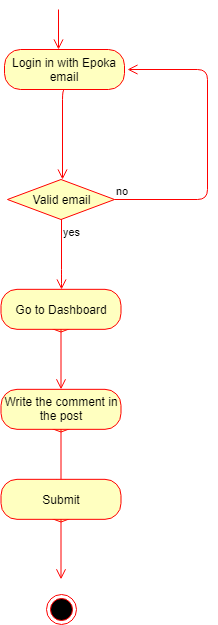

The diagram above was exported from draw.io. Its source (the exported page's mxGraphModel, read from the mxfile embedded in the PNG):
<mxGraphModel dx="1010" dy="501" grid="1" gridSize="10" guides="1" tooltips="1" connect="1" arrows="1" fold="1" page="1" pageScale="1" pageWidth="827" pageHeight="1169" math="0" shadow="0">
  <root>
    <mxCell id="0" />
    <mxCell id="1" parent="0" />
    <mxCell id="uFl-wc9MFRIBDdADPnsN-1" value="" style="edgeStyle=orthogonalEdgeStyle;html=1;verticalAlign=bottom;endArrow=open;endSize=8;strokeColor=#ff0000;" edge="1" parent="1">
      <mxGeometry relative="1" as="geometry">
        <mxPoint x="217" y="70" as="targetPoint" />
        <mxPoint x="217" y="30" as="sourcePoint" />
      </mxGeometry>
    </mxCell>
    <mxCell id="uFl-wc9MFRIBDdADPnsN-2" value="Login in with Epoka email" style="rounded=1;whiteSpace=wrap;html=1;arcSize=40;fontColor=#000000;fillColor=#ffffc0;strokeColor=#ff0000;" vertex="1" parent="1">
      <mxGeometry x="163" y="70" width="120" height="40" as="geometry" />
    </mxCell>
    <mxCell id="uFl-wc9MFRIBDdADPnsN-3" value="" style="edgeStyle=orthogonalEdgeStyle;html=1;verticalAlign=bottom;endArrow=open;endSize=8;strokeColor=#ff0000;entryX=0.517;entryY=0;entryDx=0;entryDy=0;entryPerimeter=0;" edge="1" parent="1" target="uFl-wc9MFRIBDdADPnsN-4">
      <mxGeometry relative="1" as="geometry">
        <mxPoint x="221.5" y="190" as="targetPoint" />
        <mxPoint x="225" y="110" as="sourcePoint" />
        <Array as="points">
          <mxPoint x="221" y="110" />
        </Array>
      </mxGeometry>
    </mxCell>
    <mxCell id="uFl-wc9MFRIBDdADPnsN-4" value="Valid email" style="rhombus;whiteSpace=wrap;html=1;fillColor=#ffffc0;strokeColor=#ff0000;" vertex="1" parent="1">
      <mxGeometry x="166" y="200" width="107" height="40" as="geometry" />
    </mxCell>
    <mxCell id="uFl-wc9MFRIBDdADPnsN-5" value="no" style="edgeStyle=orthogonalEdgeStyle;html=1;align=left;verticalAlign=bottom;endArrow=open;endSize=8;strokeColor=#ff0000;" edge="1" parent="1" source="uFl-wc9MFRIBDdADPnsN-4">
      <mxGeometry x="-1" relative="1" as="geometry">
        <mxPoint x="286" y="90" as="targetPoint" />
        <Array as="points">
          <mxPoint x="366" y="220" />
          <mxPoint x="366" y="90" />
        </Array>
      </mxGeometry>
    </mxCell>
    <mxCell id="uFl-wc9MFRIBDdADPnsN-6" value="yes" style="edgeStyle=orthogonalEdgeStyle;html=1;align=left;verticalAlign=top;endArrow=open;endSize=8;strokeColor=#ff0000;" edge="1" parent="1" source="uFl-wc9MFRIBDdADPnsN-4">
      <mxGeometry x="-1" relative="1" as="geometry">
        <mxPoint x="220" y="310" as="targetPoint" />
        <Array as="points">
          <mxPoint x="220" y="300" />
        </Array>
      </mxGeometry>
    </mxCell>
    <mxCell id="uFl-wc9MFRIBDdADPnsN-7" value="Valid email" style="rhombus;whiteSpace=wrap;html=1;fillColor=#ffffc0;strokeColor=#ff0000;" vertex="1" parent="1">
      <mxGeometry x="166" y="312.5" width="107" height="40" as="geometry" />
    </mxCell>
    <mxCell id="uFl-wc9MFRIBDdADPnsN-8" value="Go to Dashboard" style="rounded=1;whiteSpace=wrap;html=1;arcSize=40;fontColor=#000000;fillColor=#ffffc0;strokeColor=#ff0000;" vertex="1" parent="1">
      <mxGeometry x="159.5" y="309.8333740234375" width="120" height="40" as="geometry" />
    </mxCell>
    <mxCell id="uFl-wc9MFRIBDdADPnsN-9" value="" style="edgeStyle=orthogonalEdgeStyle;html=1;verticalAlign=bottom;endArrow=open;endSize=8;strokeColor=#ff0000;" edge="1" parent="1" source="uFl-wc9MFRIBDdADPnsN-8">
      <mxGeometry relative="1" as="geometry">
        <mxPoint x="219.5" y="409.8333740234375" as="targetPoint" />
      </mxGeometry>
    </mxCell>
    <mxCell id="uFl-wc9MFRIBDdADPnsN-12" value="Valid email" style="rhombus;whiteSpace=wrap;html=1;fillColor=#ffffc0;strokeColor=#ff0000;" vertex="1" parent="1">
      <mxGeometry x="166" y="412.5" width="107" height="40" as="geometry" />
    </mxCell>
    <mxCell id="uFl-wc9MFRIBDdADPnsN-13" value="Write the comment in the post" style="rounded=1;whiteSpace=wrap;html=1;arcSize=40;fontColor=#000000;fillColor=#ffffc0;strokeColor=#ff0000;" vertex="1" parent="1">
      <mxGeometry x="159.5" y="409.8333740234375" width="120" height="40" as="geometry" />
    </mxCell>
    <mxCell id="uFl-wc9MFRIBDdADPnsN-14" value="" style="edgeStyle=orthogonalEdgeStyle;html=1;verticalAlign=bottom;endArrow=open;endSize=8;strokeColor=#ff0000;" edge="1" parent="1" source="uFl-wc9MFRIBDdADPnsN-13">
      <mxGeometry relative="1" as="geometry">
        <mxPoint x="219.5" y="509.8333740234375" as="targetPoint" />
      </mxGeometry>
    </mxCell>
    <mxCell id="uFl-wc9MFRIBDdADPnsN-15" value="Valid email" style="rhombus;whiteSpace=wrap;html=1;fillColor=#ffffc0;strokeColor=#ff0000;" vertex="1" parent="1">
      <mxGeometry x="166" y="502.5" width="107" height="40" as="geometry" />
    </mxCell>
    <mxCell id="uFl-wc9MFRIBDdADPnsN-16" value="Submit" style="rounded=1;whiteSpace=wrap;html=1;arcSize=40;fontColor=#000000;fillColor=#ffffc0;strokeColor=#ff0000;" vertex="1" parent="1">
      <mxGeometry x="159.5" y="499.8333740234375" width="120" height="40" as="geometry" />
    </mxCell>
    <mxCell id="uFl-wc9MFRIBDdADPnsN-17" value="" style="edgeStyle=orthogonalEdgeStyle;html=1;verticalAlign=bottom;endArrow=open;endSize=8;strokeColor=#ff0000;" edge="1" parent="1" source="uFl-wc9MFRIBDdADPnsN-16">
      <mxGeometry relative="1" as="geometry">
        <mxPoint x="219.5" y="599.8333740234375" as="targetPoint" />
      </mxGeometry>
    </mxCell>
    <mxCell id="uFl-wc9MFRIBDdADPnsN-18" value="" style="ellipse;html=1;shape=endState;fillColor=#000000;strokeColor=#ff0000;" vertex="1" parent="1">
      <mxGeometry x="204.5" y="615" width="30" height="30" as="geometry" />
    </mxCell>
  </root>
</mxGraphModel>